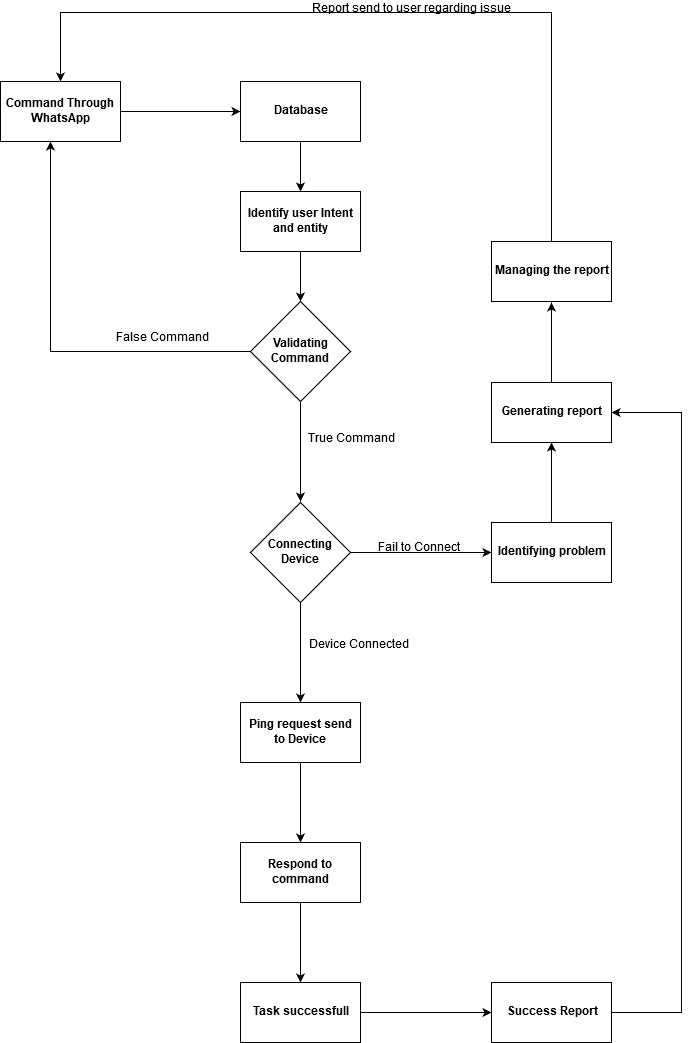

The diagram above was exported from draw.io. Its source (the exported page's mxGraphModel, read from the mxfile embedded in the PNG):
<mxGraphModel dx="1422" dy="803" grid="1" gridSize="10" guides="1" tooltips="1" connect="1" arrows="1" fold="1" page="1" pageScale="1" pageWidth="850" pageHeight="1100" math="0" shadow="0">
  <root>
    <mxCell id="0" />
    <mxCell id="1" parent="0" />
    <mxCell id="25UMpvSqQ_4hfWYNe3iv-10" style="edgeStyle=orthogonalEdgeStyle;rounded=0;orthogonalLoop=1;jettySize=auto;html=1;" edge="1" parent="1" source="25UMpvSqQ_4hfWYNe3iv-1" target="25UMpvSqQ_4hfWYNe3iv-8">
      <mxGeometry relative="1" as="geometry" />
    </mxCell>
    <mxCell id="25UMpvSqQ_4hfWYNe3iv-1" value="&lt;b&gt;Command Through WhatsApp&lt;/b&gt;" style="rounded=0;whiteSpace=wrap;html=1;" vertex="1" parent="1">
      <mxGeometry x="119" y="99" width="120" height="60" as="geometry" />
    </mxCell>
    <mxCell id="25UMpvSqQ_4hfWYNe3iv-18" style="edgeStyle=orthogonalEdgeStyle;rounded=0;orthogonalLoop=1;jettySize=auto;html=1;" edge="1" parent="1" source="25UMpvSqQ_4hfWYNe3iv-8" target="25UMpvSqQ_4hfWYNe3iv-11">
      <mxGeometry relative="1" as="geometry" />
    </mxCell>
    <mxCell id="25UMpvSqQ_4hfWYNe3iv-8" value="&lt;b&gt;Database&lt;/b&gt;" style="rounded=0;whiteSpace=wrap;html=1;align=center;" vertex="1" parent="1">
      <mxGeometry x="359" y="99" width="120" height="60" as="geometry" />
    </mxCell>
    <mxCell id="25UMpvSqQ_4hfWYNe3iv-19" style="edgeStyle=orthogonalEdgeStyle;rounded=0;orthogonalLoop=1;jettySize=auto;html=1;" edge="1" parent="1" source="25UMpvSqQ_4hfWYNe3iv-11" target="25UMpvSqQ_4hfWYNe3iv-14">
      <mxGeometry relative="1" as="geometry" />
    </mxCell>
    <mxCell id="25UMpvSqQ_4hfWYNe3iv-11" value="&lt;b&gt;&lt;span&gt;Identify user Intent and entity&lt;/span&gt;&lt;/b&gt;" style="rounded=0;whiteSpace=wrap;html=1;align=center;" vertex="1" parent="1">
      <mxGeometry x="359" y="209" width="120" height="60" as="geometry" />
    </mxCell>
    <mxCell id="25UMpvSqQ_4hfWYNe3iv-20" style="edgeStyle=orthogonalEdgeStyle;rounded=0;orthogonalLoop=1;jettySize=auto;html=1;entryX=0.417;entryY=1;entryDx=0;entryDy=0;entryPerimeter=0;" edge="1" parent="1" source="25UMpvSqQ_4hfWYNe3iv-14" target="25UMpvSqQ_4hfWYNe3iv-1">
      <mxGeometry relative="1" as="geometry" />
    </mxCell>
    <mxCell id="25UMpvSqQ_4hfWYNe3iv-23" style="edgeStyle=orthogonalEdgeStyle;rounded=0;orthogonalLoop=1;jettySize=auto;html=1;entryX=0.5;entryY=0;entryDx=0;entryDy=0;" edge="1" parent="1" source="25UMpvSqQ_4hfWYNe3iv-14">
      <mxGeometry relative="1" as="geometry">
        <mxPoint x="419" y="519" as="targetPoint" />
      </mxGeometry>
    </mxCell>
    <mxCell id="25UMpvSqQ_4hfWYNe3iv-37" style="edgeStyle=orthogonalEdgeStyle;rounded=0;orthogonalLoop=1;jettySize=auto;html=1;entryX=0;entryY=0.5;entryDx=0;entryDy=0;" edge="1" parent="1" target="25UMpvSqQ_4hfWYNe3iv-36">
      <mxGeometry relative="1" as="geometry">
        <mxPoint x="469" y="570" as="sourcePoint" />
      </mxGeometry>
    </mxCell>
    <mxCell id="25UMpvSqQ_4hfWYNe3iv-14" value="&lt;b&gt;Validating Command&lt;/b&gt;" style="rhombus;whiteSpace=wrap;html=1;align=center;" vertex="1" parent="1">
      <mxGeometry x="369" y="319" width="100" height="100" as="geometry" />
    </mxCell>
    <mxCell id="25UMpvSqQ_4hfWYNe3iv-21" value="False Command" style="text;html=1;resizable=0;points=[];autosize=1;align=left;verticalAlign=top;spacingTop=-4;" vertex="1" parent="1">
      <mxGeometry x="233" y="347" width="110" height="20" as="geometry" />
    </mxCell>
    <mxCell id="25UMpvSqQ_4hfWYNe3iv-24" value="True Command" style="text;html=1;resizable=0;points=[];autosize=1;align=left;verticalAlign=top;spacingTop=-4;" vertex="1" parent="1">
      <mxGeometry x="425" y="448" width="100" height="20" as="geometry" />
    </mxCell>
    <mxCell id="25UMpvSqQ_4hfWYNe3iv-32" style="edgeStyle=orthogonalEdgeStyle;rounded=0;orthogonalLoop=1;jettySize=auto;html=1;entryX=0.5;entryY=0;entryDx=0;entryDy=0;" edge="1" parent="1" source="25UMpvSqQ_4hfWYNe3iv-25" target="25UMpvSqQ_4hfWYNe3iv-31">
      <mxGeometry relative="1" as="geometry" />
    </mxCell>
    <mxCell id="25UMpvSqQ_4hfWYNe3iv-25" value="&lt;div&gt;&lt;b&gt;Connecting &lt;br&gt;&lt;/b&gt;&lt;/div&gt;&lt;div&gt;&lt;b&gt;Device&lt;/b&gt;&lt;/div&gt;" style="rhombus;whiteSpace=wrap;html=1;align=center;" vertex="1" parent="1">
      <mxGeometry x="369" y="520" width="100" height="100" as="geometry" />
    </mxCell>
    <mxCell id="25UMpvSqQ_4hfWYNe3iv-34" value="" style="edgeStyle=orthogonalEdgeStyle;rounded=0;orthogonalLoop=1;jettySize=auto;html=1;" edge="1" parent="1" source="25UMpvSqQ_4hfWYNe3iv-31" target="25UMpvSqQ_4hfWYNe3iv-33">
      <mxGeometry relative="1" as="geometry" />
    </mxCell>
    <mxCell id="25UMpvSqQ_4hfWYNe3iv-31" value="&lt;b&gt;Ping request send to Device&lt;/b&gt;" style="rounded=0;whiteSpace=wrap;html=1;align=center;" vertex="1" parent="1">
      <mxGeometry x="359" y="720" width="120" height="60" as="geometry" />
    </mxCell>
    <mxCell id="25UMpvSqQ_4hfWYNe3iv-50" value="" style="edgeStyle=orthogonalEdgeStyle;rounded=0;orthogonalLoop=1;jettySize=auto;html=1;" edge="1" parent="1" source="25UMpvSqQ_4hfWYNe3iv-33" target="25UMpvSqQ_4hfWYNe3iv-49">
      <mxGeometry relative="1" as="geometry" />
    </mxCell>
    <mxCell id="25UMpvSqQ_4hfWYNe3iv-33" value="&lt;b&gt;Respond to command&lt;/b&gt;" style="rounded=0;whiteSpace=wrap;html=1;align=center;" vertex="1" parent="1">
      <mxGeometry x="359" y="860" width="120" height="60" as="geometry" />
    </mxCell>
    <mxCell id="25UMpvSqQ_4hfWYNe3iv-52" value="" style="edgeStyle=orthogonalEdgeStyle;rounded=0;orthogonalLoop=1;jettySize=auto;html=1;" edge="1" parent="1" source="25UMpvSqQ_4hfWYNe3iv-49" target="25UMpvSqQ_4hfWYNe3iv-51">
      <mxGeometry relative="1" as="geometry" />
    </mxCell>
    <mxCell id="25UMpvSqQ_4hfWYNe3iv-49" value="&lt;b&gt;Task successfull&lt;/b&gt;" style="rounded=0;whiteSpace=wrap;html=1;align=center;" vertex="1" parent="1">
      <mxGeometry x="359" y="1000" width="120" height="60" as="geometry" />
    </mxCell>
    <mxCell id="25UMpvSqQ_4hfWYNe3iv-54" style="edgeStyle=orthogonalEdgeStyle;rounded=0;orthogonalLoop=1;jettySize=auto;html=1;entryX=1;entryY=0.5;entryDx=0;entryDy=0;exitX=1;exitY=0.5;exitDx=0;exitDy=0;" edge="1" parent="1" source="25UMpvSqQ_4hfWYNe3iv-51" target="25UMpvSqQ_4hfWYNe3iv-40">
      <mxGeometry relative="1" as="geometry">
        <Array as="points">
          <mxPoint x="800" y="1030" />
          <mxPoint x="800" y="430" />
        </Array>
      </mxGeometry>
    </mxCell>
    <mxCell id="25UMpvSqQ_4hfWYNe3iv-51" value="&lt;b&gt;Success Report&lt;/b&gt;" style="rounded=0;whiteSpace=wrap;html=1;align=center;" vertex="1" parent="1">
      <mxGeometry x="610" y="1000" width="120" height="60" as="geometry" />
    </mxCell>
    <mxCell id="25UMpvSqQ_4hfWYNe3iv-35" value="Device Connected" style="text;html=1;resizable=0;points=[];autosize=1;align=left;verticalAlign=top;spacingTop=-4;" vertex="1" parent="1">
      <mxGeometry x="426" y="654" width="120" height="20" as="geometry" />
    </mxCell>
    <mxCell id="25UMpvSqQ_4hfWYNe3iv-41" value="" style="edgeStyle=orthogonalEdgeStyle;rounded=0;orthogonalLoop=1;jettySize=auto;html=1;" edge="1" parent="1" source="25UMpvSqQ_4hfWYNe3iv-36" target="25UMpvSqQ_4hfWYNe3iv-40">
      <mxGeometry relative="1" as="geometry" />
    </mxCell>
    <mxCell id="25UMpvSqQ_4hfWYNe3iv-36" value="&lt;b&gt;Identifying problem&lt;/b&gt;" style="rounded=0;whiteSpace=wrap;html=1;align=center;" vertex="1" parent="1">
      <mxGeometry x="610" y="540" width="120" height="60" as="geometry" />
    </mxCell>
    <mxCell id="25UMpvSqQ_4hfWYNe3iv-43" value="" style="edgeStyle=orthogonalEdgeStyle;rounded=0;orthogonalLoop=1;jettySize=auto;html=1;" edge="1" parent="1" source="25UMpvSqQ_4hfWYNe3iv-40">
      <mxGeometry relative="1" as="geometry">
        <mxPoint x="670" y="320" as="targetPoint" />
      </mxGeometry>
    </mxCell>
    <mxCell id="25UMpvSqQ_4hfWYNe3iv-40" value="&lt;b&gt;Generating report&lt;/b&gt;" style="rounded=0;whiteSpace=wrap;html=1;align=center;" vertex="1" parent="1">
      <mxGeometry x="610" y="400" width="120" height="60" as="geometry" />
    </mxCell>
    <mxCell id="25UMpvSqQ_4hfWYNe3iv-39" value="Fail to Connect" style="text;html=1;resizable=0;points=[];autosize=1;align=left;verticalAlign=top;spacingTop=-4;" vertex="1" parent="1">
      <mxGeometry x="495" y="557" width="100" height="20" as="geometry" />
    </mxCell>
    <mxCell id="25UMpvSqQ_4hfWYNe3iv-47" style="edgeStyle=orthogonalEdgeStyle;rounded=0;orthogonalLoop=1;jettySize=auto;html=1;entryX=0.5;entryY=0;entryDx=0;entryDy=0;" edge="1" parent="1" source="25UMpvSqQ_4hfWYNe3iv-46" target="25UMpvSqQ_4hfWYNe3iv-1">
      <mxGeometry relative="1" as="geometry">
        <Array as="points">
          <mxPoint x="670" y="30" />
          <mxPoint x="179" y="30" />
        </Array>
      </mxGeometry>
    </mxCell>
    <mxCell id="25UMpvSqQ_4hfWYNe3iv-46" value="&lt;b&gt;Managing the report&lt;/b&gt;" style="rounded=0;whiteSpace=wrap;html=1;align=center;" vertex="1" parent="1">
      <mxGeometry x="610" y="259" width="120" height="60" as="geometry" />
    </mxCell>
    <mxCell id="25UMpvSqQ_4hfWYNe3iv-48" value="Report send to user regarding issue" style="text;html=1;resizable=0;points=[];autosize=1;align=left;verticalAlign=top;spacingTop=-4;" vertex="1" parent="1">
      <mxGeometry x="429" y="18" width="210" height="20" as="geometry" />
    </mxCell>
  </root>
</mxGraphModel>